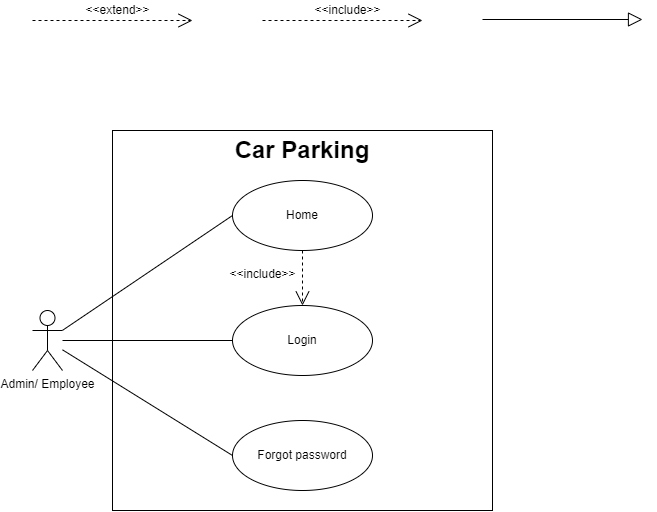

The diagram above was exported from draw.io. Its source (the exported page's mxGraphModel, read from the mxfile embedded in the PNG):
<mxGraphModel dx="2022" dy="499" grid="1" gridSize="10" guides="1" tooltips="1" connect="1" arrows="1" fold="1" page="1" pageScale="1" pageWidth="850" pageHeight="1100" math="0" shadow="0">
  <root>
    <mxCell id="0" />
    <mxCell id="1" parent="0" />
    <mxCell id="5E4w11CoWnl0UhFc0yHq-3" value="" style="whiteSpace=wrap;html=1;aspect=fixed;" parent="1" vertex="1">
      <mxGeometry x="110" y="170" width="380" height="380" as="geometry" />
    </mxCell>
    <mxCell id="mLHjseE6QlHjcq5zer_h-10" value="" style="group" parent="1" vertex="1" connectable="0">
      <mxGeometry x="30" y="40" width="160" height="20" as="geometry" />
    </mxCell>
    <mxCell id="mLHjseE6QlHjcq5zer_h-8" value="" style="endArrow=open;dashed=1;endFill=0;endSize=12;html=1;" parent="mLHjseE6QlHjcq5zer_h-10" edge="1">
      <mxGeometry width="160" relative="1" as="geometry">
        <mxPoint y="20" as="sourcePoint" />
        <mxPoint x="160" y="20" as="targetPoint" />
      </mxGeometry>
    </mxCell>
    <mxCell id="mLHjseE6QlHjcq5zer_h-9" value="&amp;lt;&amp;lt;extend&amp;gt;&amp;gt;" style="text;html=1;align=center;verticalAlign=middle;resizable=0;points=[];autosize=1;" parent="mLHjseE6QlHjcq5zer_h-10" vertex="1">
      <mxGeometry x="45" width="80" height="20" as="geometry" />
    </mxCell>
    <mxCell id="mLHjseE6QlHjcq5zer_h-11" value="" style="group" parent="1" vertex="1" connectable="0">
      <mxGeometry x="260" y="40" width="160" height="20" as="geometry" />
    </mxCell>
    <mxCell id="mLHjseE6QlHjcq5zer_h-12" value="" style="endArrow=open;dashed=1;endFill=0;endSize=12;html=1;" parent="mLHjseE6QlHjcq5zer_h-11" edge="1">
      <mxGeometry width="160" relative="1" as="geometry">
        <mxPoint y="20" as="sourcePoint" />
        <mxPoint x="160" y="20" as="targetPoint" />
      </mxGeometry>
    </mxCell>
    <mxCell id="mLHjseE6QlHjcq5zer_h-13" value="&amp;lt;&amp;lt;include&amp;gt;&amp;gt;" style="text;html=1;align=center;verticalAlign=middle;resizable=0;points=[];autosize=1;" parent="mLHjseE6QlHjcq5zer_h-11" vertex="1">
      <mxGeometry x="45" width="80" height="20" as="geometry" />
    </mxCell>
    <mxCell id="mLHjseE6QlHjcq5zer_h-14" value="" style="endArrow=block;endFill=0;endSize=12;html=1;" parent="1" edge="1">
      <mxGeometry width="160" relative="1" as="geometry">
        <mxPoint x="480" y="59" as="sourcePoint" />
        <mxPoint x="640" y="59" as="targetPoint" />
      </mxGeometry>
    </mxCell>
    <mxCell id="mLHjseE6QlHjcq5zer_h-18" style="rounded=0;orthogonalLoop=1;jettySize=auto;html=1;entryX=0;entryY=0.5;entryDx=0;entryDy=0;endArrow=none;endFill=0;" parent="1" source="mLHjseE6QlHjcq5zer_h-16" target="mLHjseE6QlHjcq5zer_h-19" edge="1">
      <mxGeometry relative="1" as="geometry">
        <mxPoint x="210" y="330" as="targetPoint" />
      </mxGeometry>
    </mxCell>
    <mxCell id="mLHjseE6QlHjcq5zer_h-19" value="Home" style="ellipse;whiteSpace=wrap;html=1;" parent="1" vertex="1">
      <mxGeometry x="230" y="220" width="140" height="70" as="geometry" />
    </mxCell>
    <mxCell id="mLHjseE6QlHjcq5zer_h-24" value="" style="group" parent="1" vertex="1" connectable="0">
      <mxGeometry x="160" y="340" width="210" height="80" as="geometry" />
    </mxCell>
    <mxCell id="mLHjseE6QlHjcq5zer_h-27" value="Login" style="ellipse;whiteSpace=wrap;html=1;strokeColor=#000000;" parent="mLHjseE6QlHjcq5zer_h-24" vertex="1">
      <mxGeometry x="70" y="5" width="140" height="70" as="geometry" />
    </mxCell>
    <mxCell id="5E4w11CoWnl0UhFc0yHq-4" value="&lt;b&gt;&lt;font style=&quot;font-size: 24px;&quot;&gt;Car Parking&lt;/font&gt;&lt;/b&gt;" style="text;html=1;strokeColor=none;fillColor=none;align=center;verticalAlign=middle;whiteSpace=wrap;rounded=0;" parent="1" vertex="1">
      <mxGeometry x="220" y="180" width="160" height="20" as="geometry" />
    </mxCell>
    <mxCell id="OkETfgGZV3J01zjohnkg-5" value="Forgot password" style="ellipse;whiteSpace=wrap;html=1;" vertex="1" parent="1">
      <mxGeometry x="230" y="460" width="140" height="70" as="geometry" />
    </mxCell>
    <mxCell id="OkETfgGZV3J01zjohnkg-6" style="rounded=0;orthogonalLoop=1;jettySize=auto;html=1;entryX=0;entryY=0.5;entryDx=0;entryDy=0;endArrow=none;endFill=0;" edge="1" parent="1" source="mLHjseE6QlHjcq5zer_h-16" target="OkETfgGZV3J01zjohnkg-5">
      <mxGeometry relative="1" as="geometry">
        <mxPoint x="240" y="315" as="targetPoint" />
        <mxPoint x="110" y="350" as="sourcePoint" />
      </mxGeometry>
    </mxCell>
    <mxCell id="mLHjseE6QlHjcq5zer_h-16" value="Admin/ Employee" style="shape=umlActor;verticalLabelPosition=bottom;verticalAlign=top;html=1;" parent="1" vertex="1">
      <mxGeometry x="30" y="350" width="30" height="60" as="geometry" />
    </mxCell>
    <mxCell id="mLHjseE6QlHjcq5zer_h-25" value="" style="endArrow=open;dashed=1;endFill=0;endSize=12;html=1;exitX=0.5;exitY=1;exitDx=0;exitDy=0;entryX=0.5;entryY=0;entryDx=0;entryDy=0;" parent="1" source="mLHjseE6QlHjcq5zer_h-19" edge="1" target="mLHjseE6QlHjcq5zer_h-27">
      <mxGeometry width="160" relative="1" as="geometry">
        <mxPoint x="390" y="240" as="sourcePoint" />
        <mxPoint x="460" y="270" as="targetPoint" />
      </mxGeometry>
    </mxCell>
    <mxCell id="mLHjseE6QlHjcq5zer_h-26" value="&amp;lt;&amp;lt;include&amp;gt;&amp;gt;" style="text;html=1;align=center;verticalAlign=middle;resizable=0;points=[];autosize=1;" parent="1" vertex="1">
      <mxGeometry x="220" y="304" width="80" height="20" as="geometry" />
    </mxCell>
    <mxCell id="OkETfgGZV3J01zjohnkg-10" style="rounded=0;orthogonalLoop=1;jettySize=auto;html=1;entryX=0;entryY=0.5;entryDx=0;entryDy=0;endArrow=none;endFill=0;" edge="1" parent="1" source="mLHjseE6QlHjcq5zer_h-16" target="mLHjseE6QlHjcq5zer_h-27">
      <mxGeometry relative="1" as="geometry">
        <mxPoint x="240" y="505" as="targetPoint" />
        <mxPoint x="120" y="395" as="sourcePoint" />
      </mxGeometry>
    </mxCell>
  </root>
</mxGraphModel>